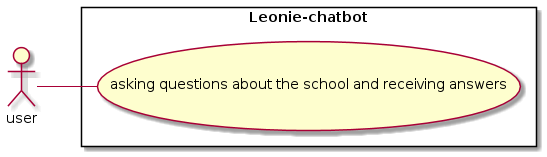

The diagram above was rendered by PlantUML. Its source (embedded in the PNG):
@startuml
left to right direction
actor "user" as fc
rectangle Leonie-chatbot {
  usecase "asking questions about the school and receiving answers" as UC1

}
fc -- UC1

@enduml